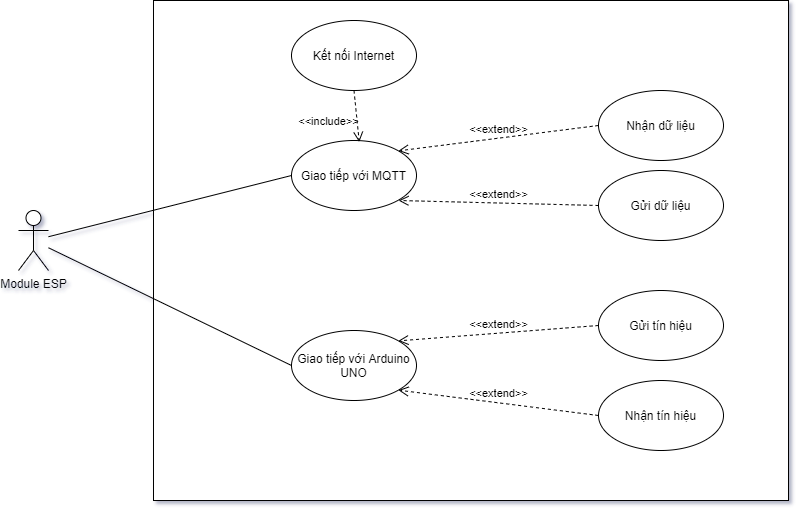

The diagram above was exported from draw.io. Its source (the exported page's mxGraphModel, read from the mxfile embedded in the PNG):
<mxGraphModel dx="981" dy="594" grid="1" gridSize="10" guides="1" tooltips="1" connect="1" arrows="1" fold="1" page="1" pageScale="1" pageWidth="850" pageHeight="1100" math="0" shadow="0">
  <root>
    <mxCell id="0" />
    <mxCell id="1" parent="0" />
    <mxCell id="FFJWu2QbPy35O6TosoXd-1" value="&lt;span&gt;&lt;br&gt;&lt;/span&gt;" style="rounded=0;whiteSpace=wrap;html=1;" vertex="1" parent="1">
      <mxGeometry x="225" y="10" width="635" height="500" as="geometry" />
    </mxCell>
    <mxCell id="FFJWu2QbPy35O6TosoXd-2" value="Module ESP" style="shape=umlActor;verticalLabelPosition=bottom;verticalAlign=top;html=1;" vertex="1" parent="1">
      <mxGeometry x="90" y="220" width="30" height="60" as="geometry" />
    </mxCell>
    <mxCell id="FFJWu2QbPy35O6TosoXd-8" value="Giao tiếp với MQTT" style="ellipse;whiteSpace=wrap;html=1;" vertex="1" parent="1">
      <mxGeometry x="363" y="150" width="125" height="70" as="geometry" />
    </mxCell>
    <mxCell id="FFJWu2QbPy35O6TosoXd-22" value="Giao tiếp với Arduino UNO" style="ellipse;whiteSpace=wrap;html=1;" vertex="1" parent="1">
      <mxGeometry x="363" y="340" width="125" height="70" as="geometry" />
    </mxCell>
    <mxCell id="FFJWu2QbPy35O6TosoXd-24" value="" style="endArrow=none;html=1;entryX=0;entryY=0.5;entryDx=0;entryDy=0;" edge="1" parent="1" source="FFJWu2QbPy35O6TosoXd-2" target="FFJWu2QbPy35O6TosoXd-8">
      <mxGeometry width="50" height="50" relative="1" as="geometry">
        <mxPoint x="120" y="260" as="sourcePoint" />
        <mxPoint x="550" y="210" as="targetPoint" />
      </mxGeometry>
    </mxCell>
    <mxCell id="FFJWu2QbPy35O6TosoXd-25" value="" style="endArrow=none;html=1;entryX=0;entryY=0.5;entryDx=0;entryDy=0;" edge="1" parent="1" source="FFJWu2QbPy35O6TosoXd-2" target="FFJWu2QbPy35O6TosoXd-22">
      <mxGeometry width="50" height="50" relative="1" as="geometry">
        <mxPoint x="130" y="250" as="sourcePoint" />
        <mxPoint x="375.0000000000016" y="205" as="targetPoint" />
      </mxGeometry>
    </mxCell>
    <mxCell id="FFJWu2QbPy35O6TosoXd-27" value="Gửi tín hiệu" style="ellipse;whiteSpace=wrap;html=1;" vertex="1" parent="1">
      <mxGeometry x="670" y="300" width="125" height="70" as="geometry" />
    </mxCell>
    <mxCell id="FFJWu2QbPy35O6TosoXd-28" value="Nhận tín hiệu" style="ellipse;whiteSpace=wrap;html=1;" vertex="1" parent="1">
      <mxGeometry x="670" y="390" width="125" height="70" as="geometry" />
    </mxCell>
    <mxCell id="FFJWu2QbPy35O6TosoXd-29" value="Nhận dữ liệu" style="ellipse;whiteSpace=wrap;html=1;" vertex="1" parent="1">
      <mxGeometry x="670" y="100" width="125" height="70" as="geometry" />
    </mxCell>
    <mxCell id="FFJWu2QbPy35O6TosoXd-30" value="Gửi dữ liệu" style="ellipse;whiteSpace=wrap;html=1;" vertex="1" parent="1">
      <mxGeometry x="670" y="180" width="125" height="70" as="geometry" />
    </mxCell>
    <mxCell id="FFJWu2QbPy35O6TosoXd-31" value="&amp;lt;&amp;lt;extend&amp;gt;&amp;gt;" style="endArrow=open;startArrow=none;endFill=0;startFill=0;endSize=8;html=1;verticalAlign=bottom;dashed=1;labelBackgroundColor=none;exitX=0;exitY=0.5;exitDx=0;exitDy=0;entryX=1;entryY=0;entryDx=0;entryDy=0;" edge="1" parent="1" source="FFJWu2QbPy35O6TosoXd-29" target="FFJWu2QbPy35O6TosoXd-8">
      <mxGeometry width="160" relative="1" as="geometry">
        <mxPoint x="440" y="230" as="sourcePoint" />
        <mxPoint x="600" y="230" as="targetPoint" />
      </mxGeometry>
    </mxCell>
    <mxCell id="FFJWu2QbPy35O6TosoXd-32" value="&amp;lt;&amp;lt;extend&amp;gt;&amp;gt;" style="endArrow=open;startArrow=none;endFill=0;startFill=0;endSize=8;html=1;verticalAlign=bottom;dashed=1;labelBackgroundColor=none;exitX=0;exitY=0.5;exitDx=0;exitDy=0;" edge="1" parent="1" source="FFJWu2QbPy35O6TosoXd-30">
      <mxGeometry width="160" relative="1" as="geometry">
        <mxPoint x="679.9999999999993" y="145" as="sourcePoint" />
        <mxPoint x="470" y="210" as="targetPoint" />
      </mxGeometry>
    </mxCell>
    <mxCell id="FFJWu2QbPy35O6TosoXd-34" value="&amp;lt;&amp;lt;extend&amp;gt;&amp;gt;" style="endArrow=open;startArrow=none;endFill=0;startFill=0;endSize=8;html=1;verticalAlign=bottom;dashed=1;labelBackgroundColor=none;exitX=0;exitY=0.5;exitDx=0;exitDy=0;entryX=1;entryY=0;entryDx=0;entryDy=0;" edge="1" parent="1" source="FFJWu2QbPy35O6TosoXd-27" target="FFJWu2QbPy35O6TosoXd-22">
      <mxGeometry width="160" relative="1" as="geometry">
        <mxPoint x="679.9999999999993" y="310" as="sourcePoint" />
        <mxPoint x="479.86989409481" y="360.3500588362167" as="targetPoint" />
      </mxGeometry>
    </mxCell>
    <mxCell id="FFJWu2QbPy35O6TosoXd-35" value="&amp;lt;&amp;lt;extend&amp;gt;&amp;gt;" style="endArrow=open;startArrow=none;endFill=0;startFill=0;endSize=8;html=1;verticalAlign=bottom;dashed=1;labelBackgroundColor=none;exitX=0;exitY=0.5;exitDx=0;exitDy=0;entryX=1;entryY=1;entryDx=0;entryDy=0;" edge="1" parent="1" source="FFJWu2QbPy35O6TosoXd-28" target="FFJWu2QbPy35O6TosoXd-22">
      <mxGeometry width="160" relative="1" as="geometry">
        <mxPoint x="689.9999999999993" y="320" as="sourcePoint" />
        <mxPoint x="489.86989409481" y="370.3500588362167" as="targetPoint" />
      </mxGeometry>
    </mxCell>
    <mxCell id="FFJWu2QbPy35O6TosoXd-36" value="Kết nối Internet" style="ellipse;whiteSpace=wrap;html=1;" vertex="1" parent="1">
      <mxGeometry x="363" y="30" width="125" height="70" as="geometry" />
    </mxCell>
    <mxCell id="FFJWu2QbPy35O6TosoXd-37" value="&amp;lt;&amp;lt;include&amp;gt;&amp;gt;" style="endArrow=open;startArrow=none;endFill=0;startFill=0;endSize=8;html=1;verticalAlign=bottom;dashed=1;labelBackgroundColor=none;exitX=0.5;exitY=1;exitDx=0;exitDy=0;entryX=0.542;entryY=0.022;entryDx=0;entryDy=0;entryPerimeter=0;" edge="1" parent="1" source="FFJWu2QbPy35O6TosoXd-36" target="FFJWu2QbPy35O6TosoXd-8">
      <mxGeometry x="0.4365" y="-29" width="160" relative="1" as="geometry">
        <mxPoint x="679.9999999999993" y="145" as="sourcePoint" />
        <mxPoint x="479.86989409481" y="170.3500588362167" as="targetPoint" />
        <mxPoint as="offset" />
      </mxGeometry>
    </mxCell>
  </root>
</mxGraphModel>